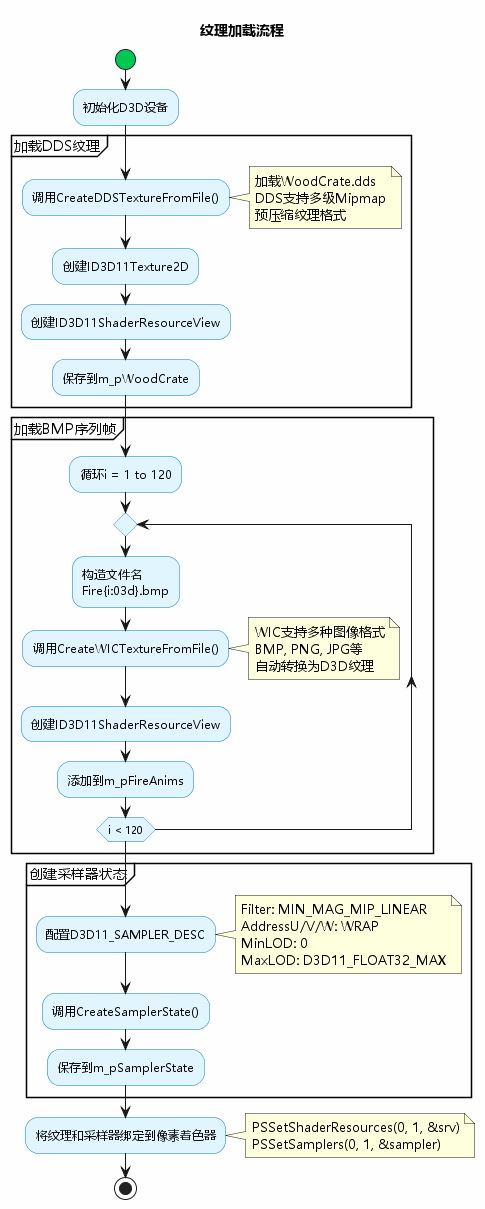

The diagram above was rendered by PlantUML. Its source (embedded in the PNG):
@startuml 纹理加载流程
skinparam backgroundColor #FEFEFE
skinparam activityBackgroundColor #E1F5FE
skinparam activityBorderColor #0277BD
skinparam activityStartColor #00C853
skinparam activityEndColor #D32F2F
skinparam activityBarColor #1976D2
skinparam defaultFontName Microsoft YaHei

title 纹理加载流程

start

:初始化D3D设备;

partition "加载DDS纹理" {
    :调用CreateDDSTextureFromFile();
    note right
        加载WoodCrate.dds
        DDS支持多级Mipmap
        预压缩纹理格式
    end note
    
    :创建ID3D11Texture2D;
    :创建ID3D11ShaderResourceView;
    :保存到m_pWoodCrate;
}

partition "加载BMP序列帧" {
    :循环i = 1 to 120;
    
    repeat
        :构造文件名\nFire{i:03d}.bmp;
        :调用CreateWICTextureFromFile();
        note right
            WIC支持多种图像格式
            BMP, PNG, JPG等
            自动转换为D3D纹理
        end note
        :创建ID3D11ShaderResourceView;
        :添加到m_pFireAnims;
    repeat while (i < 120)
}

partition "创建采样器状态" {
    :配置D3D11_SAMPLER_DESC;
    note right
        Filter: MIN_MAG_MIP_LINEAR
        AddressU/V/W: WRAP
        MinLOD: 0
        MaxLOD: D3D11_FLOAT32_MAX
    end note
    
    :调用CreateSamplerState();
    :保存到m_pSamplerState;
}

:将纹理和采样器绑定到像素着色器;
note right
    PSSetShaderResources(0, 1, &srv)
    PSSetSamplers(0, 1, &sampler)
end note

stop

@enduml